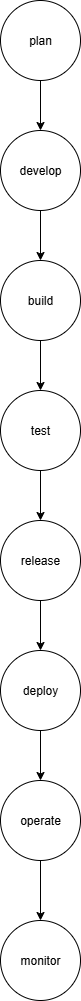

The diagram above was exported from draw.io. Its source (the exported page's mxGraphModel, read from the mxfile embedded in the PNG):
<mxGraphModel dx="1042" dy="562" grid="1" gridSize="10" guides="1" tooltips="1" connect="1" arrows="1" fold="1" page="1" pageScale="1" pageWidth="850" pageHeight="1100" math="0" shadow="0">
  <root>
    <mxCell id="0" />
    <mxCell id="1" parent="0" />
    <mxCell id="XZj4ei2ysj3Ptb5wsz-B-1" value="plan" style="ellipse;whiteSpace=wrap;html=1;aspect=fixed;" vertex="1" parent="1">
      <mxGeometry x="410" y="20" width="80" height="80" as="geometry" />
    </mxCell>
    <mxCell id="XZj4ei2ysj3Ptb5wsz-B-2" value="develop" style="ellipse;whiteSpace=wrap;html=1;aspect=fixed;" vertex="1" parent="1">
      <mxGeometry x="410" y="150" width="80" height="80" as="geometry" />
    </mxCell>
    <mxCell id="XZj4ei2ysj3Ptb5wsz-B-3" value="build" style="ellipse;whiteSpace=wrap;html=1;aspect=fixed;" vertex="1" parent="1">
      <mxGeometry x="410" y="280" width="80" height="80" as="geometry" />
    </mxCell>
    <mxCell id="XZj4ei2ysj3Ptb5wsz-B-4" value="test" style="ellipse;whiteSpace=wrap;html=1;aspect=fixed;" vertex="1" parent="1">
      <mxGeometry x="410" y="410" width="80" height="80" as="geometry" />
    </mxCell>
    <mxCell id="XZj4ei2ysj3Ptb5wsz-B-5" value="release" style="ellipse;whiteSpace=wrap;html=1;aspect=fixed;" vertex="1" parent="1">
      <mxGeometry x="410" y="540" width="80" height="80" as="geometry" />
    </mxCell>
    <mxCell id="XZj4ei2ysj3Ptb5wsz-B-6" value="deploy" style="ellipse;whiteSpace=wrap;html=1;aspect=fixed;" vertex="1" parent="1">
      <mxGeometry x="410" y="670" width="80" height="80" as="geometry" />
    </mxCell>
    <mxCell id="XZj4ei2ysj3Ptb5wsz-B-7" value="operate" style="ellipse;whiteSpace=wrap;html=1;aspect=fixed;" vertex="1" parent="1">
      <mxGeometry x="410" y="800" width="80" height="80" as="geometry" />
    </mxCell>
    <mxCell id="XZj4ei2ysj3Ptb5wsz-B-8" value="monitor" style="ellipse;whiteSpace=wrap;html=1;aspect=fixed;" vertex="1" parent="1">
      <mxGeometry x="410" y="940" width="80" height="80" as="geometry" />
    </mxCell>
    <mxCell id="XZj4ei2ysj3Ptb5wsz-B-14" value="" style="endArrow=classic;html=1;rounded=0;exitX=0.5;exitY=1;exitDx=0;exitDy=0;entryX=0.5;entryY=0;entryDx=0;entryDy=0;" edge="1" parent="1" source="XZj4ei2ysj3Ptb5wsz-B-1" target="XZj4ei2ysj3Ptb5wsz-B-2">
      <mxGeometry width="50" height="50" relative="1" as="geometry">
        <mxPoint x="280" y="180" as="sourcePoint" />
        <mxPoint x="330" y="130" as="targetPoint" />
      </mxGeometry>
    </mxCell>
    <mxCell id="XZj4ei2ysj3Ptb5wsz-B-15" value="" style="endArrow=classic;html=1;rounded=0;exitX=0.5;exitY=1;exitDx=0;exitDy=0;entryX=0.5;entryY=0;entryDx=0;entryDy=0;" edge="1" parent="1" source="XZj4ei2ysj3Ptb5wsz-B-2" target="XZj4ei2ysj3Ptb5wsz-B-3">
      <mxGeometry width="50" height="50" relative="1" as="geometry">
        <mxPoint x="280" y="180" as="sourcePoint" />
        <mxPoint x="330" y="130" as="targetPoint" />
      </mxGeometry>
    </mxCell>
    <mxCell id="XZj4ei2ysj3Ptb5wsz-B-16" value="" style="endArrow=classic;html=1;rounded=0;exitX=0.5;exitY=1;exitDx=0;exitDy=0;entryX=0.5;entryY=0;entryDx=0;entryDy=0;" edge="1" parent="1" source="XZj4ei2ysj3Ptb5wsz-B-3" target="XZj4ei2ysj3Ptb5wsz-B-4">
      <mxGeometry width="50" height="50" relative="1" as="geometry">
        <mxPoint x="280" y="390" as="sourcePoint" />
        <mxPoint x="330" y="340" as="targetPoint" />
      </mxGeometry>
    </mxCell>
    <mxCell id="XZj4ei2ysj3Ptb5wsz-B-18" value="" style="endArrow=classic;html=1;rounded=0;exitX=0.5;exitY=1;exitDx=0;exitDy=0;entryX=0.5;entryY=0;entryDx=0;entryDy=0;" edge="1" parent="1" source="XZj4ei2ysj3Ptb5wsz-B-4" target="XZj4ei2ysj3Ptb5wsz-B-5">
      <mxGeometry width="50" height="50" relative="1" as="geometry">
        <mxPoint x="280" y="630" as="sourcePoint" />
        <mxPoint x="330" y="580" as="targetPoint" />
      </mxGeometry>
    </mxCell>
    <mxCell id="XZj4ei2ysj3Ptb5wsz-B-19" value="" style="endArrow=classic;html=1;rounded=0;exitX=0.5;exitY=1;exitDx=0;exitDy=0;entryX=0.5;entryY=0;entryDx=0;entryDy=0;" edge="1" parent="1" source="XZj4ei2ysj3Ptb5wsz-B-5" target="XZj4ei2ysj3Ptb5wsz-B-6">
      <mxGeometry width="50" height="50" relative="1" as="geometry">
        <mxPoint x="280" y="630" as="sourcePoint" />
        <mxPoint x="330" y="580" as="targetPoint" />
      </mxGeometry>
    </mxCell>
    <mxCell id="XZj4ei2ysj3Ptb5wsz-B-20" value="" style="endArrow=classic;html=1;rounded=0;exitX=0.5;exitY=1;exitDx=0;exitDy=0;entryX=0.5;entryY=0;entryDx=0;entryDy=0;" edge="1" parent="1" source="XZj4ei2ysj3Ptb5wsz-B-6" target="XZj4ei2ysj3Ptb5wsz-B-7">
      <mxGeometry width="50" height="50" relative="1" as="geometry">
        <mxPoint x="280" y="860" as="sourcePoint" />
        <mxPoint x="330" y="810" as="targetPoint" />
      </mxGeometry>
    </mxCell>
    <mxCell id="XZj4ei2ysj3Ptb5wsz-B-21" value="" style="endArrow=classic;html=1;rounded=0;exitX=0.5;exitY=1;exitDx=0;exitDy=0;entryX=0.5;entryY=0;entryDx=0;entryDy=0;" edge="1" parent="1" source="XZj4ei2ysj3Ptb5wsz-B-7" target="XZj4ei2ysj3Ptb5wsz-B-8">
      <mxGeometry width="50" height="50" relative="1" as="geometry">
        <mxPoint x="280" y="950" as="sourcePoint" />
        <mxPoint x="330" y="900" as="targetPoint" />
      </mxGeometry>
    </mxCell>
  </root>
</mxGraphModel>